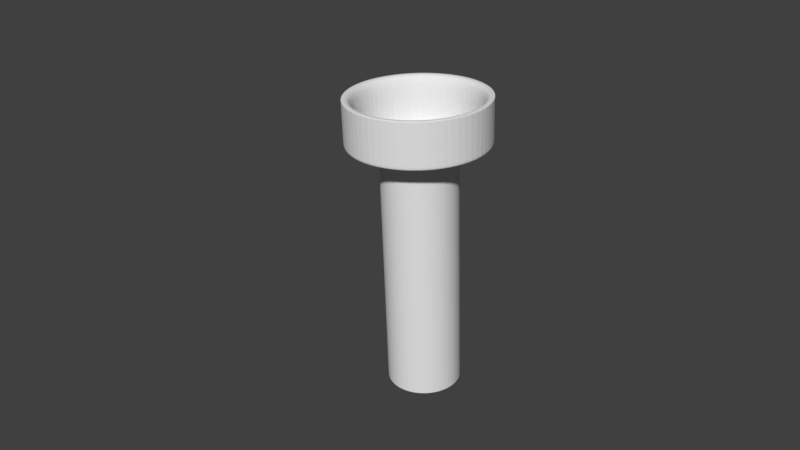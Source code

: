 # Source: MarioPipe.blend  (saved by Blender 2.79.0; exported with 4.5.12 LTS)
import bpy
from mathutils import Matrix  # noqa: F401  (used for matrix-valued properties, if any)

bpy.ops.wm.read_factory_settings(use_empty=True)
scene = bpy.context.scene
scene.name = 'Scene'

# ---- collections
col_collection_1 = bpy.data.collections.new('Collection 1'); scene.collection.children.link(col_collection_1)

# ---- world
world_world = bpy.data.worlds.new('World'); scene.world = world_world
world_world.color = (0.05088, 0.05088, 0.05088)
world_world.use_sun_shadow = False
world_world.sun_shadow_jitter_overblur = 0.0
world_world.cycles.sampling_method = 'MANUAL'

# ---- cameras
cam_camera = bpy.data.cameras.new('Camera')
cam_camera.clip_end = 100.0
cam_camera.lens = 35.0
cam_camera.sensor_width = 32.0
cam_camera.sensor_height = 18.0
cam_camera.ortho_scale = 7.314
cam_camera.dof.focus_distance = 0.0
cam_camera.dof.aperture_fstop = 128.0

# ---- meshes
me_circle_003 = bpy.data.meshes.new('Circle.003')
me_circle_003.from_pydata([(0.0, 1.0, 0.1948), (-0.7071, 0.7071, 0.1948), (-1.0, -4.371e-08, 0.1948), (-0.7071, -0.7071, 0.1948), (8.742e-08, -1.0, 0.1948), (0.7071, -0.7071, 0.1948), (1.0, 1.192e-08, 0.1948), (0.7071, 0.7071, 0.1948), (0.0, 1.0, 6.355), (-0.7071, 0.7071, 6.355), (-1.0, -4.371e-08, 6.355), (-0.7071, -0.7071, 6.355), (8.742e-08, -1.0, 6.355), (0.7071, -0.7071, 6.355), (1.0, 1.192e-08, 6.355), (0.7071, 0.7071, 6.355), (0.0, 1.0, 6.368), (-0.7071, 0.7071, 6.368), (-1.0, -4.371e-08, 6.368), (-0.7071, -0.7071, 6.368), (8.742e-08, -1.0, 6.368), (0.7071, -0.7071, 6.368), (1.0, 1.192e-08, 6.368), (0.7071, 0.7071, 6.368), (-6.33e-09, 1.85, 6.396), (-1.308, 1.308, 6.396), (-1.85, -8.085e-08, 6.396), (-1.308, -1.308, 6.396), (1.554e-07, -1.85, 6.396), (1.308, -1.308, 6.396), (1.85, 2.206e-08, 6.396), (1.308, 1.308, 6.396), (-6.33e-09, 1.85, 6.396), (-1.308, 1.308, 6.396), (-1.85, -8.085e-08, 6.396), (-1.308, -1.308, 6.396), (1.554e-07, -1.85, 6.396), (1.308, -1.308, 6.396), (1.85, 2.206e-08, 6.396), (1.308, 1.308, 6.396), (-6.33e-09, 1.85, 7.196), (-1.308, 1.308, 7.196), (-1.85, -8.085e-08, 7.196), (-1.308, -1.308, 7.196), (1.554e-07, -1.85, 7.196), (1.308, -1.308, 7.196), (1.85, 2.206e-08, 7.196), (1.308, 1.308, 7.196), (-6.33e-09, 1.85, 7.196), (-1.308, 1.308, 7.196), (-1.85, -8.085e-08, 7.196), (-1.308, -1.308, 7.196), (1.554e-07, -1.85, 7.196), (1.308, -1.308, 7.196), (1.85, 2.206e-08, 7.196), (1.308, 1.308, 7.196), (-6.33e-09, 1.85, 7.196), (-1.308, 1.308, 7.196), (-1.85, -8.085e-08, 7.196), (-1.308, -1.308, 7.196), (1.554e-07, -1.85, 7.196), (1.308, -1.308, 7.196), (1.85, 2.206e-08, 7.196), (1.308, 1.308, 7.196), (-6.33e-09, 1.85, 7.473), (-1.308, 1.308, 7.473), (-1.85, -8.085e-08, 7.473), (-1.308, -1.308, 7.473), (1.554e-07, -1.85, 7.473), (1.308, -1.308, 7.473), (1.85, 2.206e-08, 7.473), (1.308, 1.308, 7.473), (-6.33e-09, 1.85, 7.473), (-1.308, 1.308, 7.473), (-1.85, -8.085e-08, 7.473), (-1.308, -1.308, 7.473), (1.554e-07, -1.85, 7.473), (1.308, -1.308, 7.473), (1.85, 2.206e-08, 7.473), (1.308, 1.308, 7.473), (0.009163, 1.551, 7.487), (-1.095, 1.094, 7.487), (-1.552, -0.009535, 7.487), (-1.095, -1.113, 7.487), (0.009163, -1.57, 7.487), (1.113, -1.113, 7.487), (1.57, -0.009535, 7.487), (1.113, 1.094, 7.487), (0.009163, 1.551, 6.398), (-1.095, 1.094, 6.398), (-1.552, -0.009535, 6.398), (-1.095, -1.113, 6.398), (0.009163, -1.57, 6.398), (1.113, -1.113, 6.398), (1.57, -0.009535, 6.398), (1.113, 1.094, 6.398)], [], [(0, 8, 15, 7), (6, 14, 13, 5), (4, 12, 11, 3), (2, 10, 9, 1), (7, 15, 14, 6), (5, 13, 12, 4), (3, 11, 10, 2), (1, 9, 8, 0), (15, 23, 22, 14), (13, 21, 20, 12), (11, 19, 18, 10), (9, 17, 16, 8), (8, 16, 23, 15), (14, 22, 21, 13), (12, 20, 19, 11), (10, 18, 17, 9), (22, 30, 29, 21), (20, 28, 27, 19), (18, 26, 25, 17), (23, 31, 30, 22), (21, 29, 28, 20), (19, 27, 26, 18), (17, 25, 24, 16), (16, 24, 31, 23), (25, 33, 32, 24), (24, 32, 39, 31), (30, 38, 37, 29), (28, 36, 35, 27), (26, 34, 33, 25), (31, 39, 38, 30), (29, 37, 36, 28), (27, 35, 34, 26), (39, 47, 46, 38), (37, 45, 44, 36), (35, 43, 42, 34), (33, 41, 40, 32), (32, 40, 47, 39), (38, 46, 45, 37), (36, 44, 43, 35), (34, 42, 41, 33), (42, 50, 49, 41), (47, 55, 54, 46), (45, 53, 52, 44), (43, 51, 50, 42), (41, 49, 48, 40), (40, 48, 55, 47), (46, 54, 53, 45), (44, 52, 51, 43), (48, 56, 63, 55), (54, 62, 61, 53), (52, 60, 59, 51), (50, 58, 57, 49), (55, 63, 62, 54), (53, 61, 60, 52), (51, 59, 58, 50), (49, 57, 56, 48), (59, 67, 66, 58), (57, 65, 64, 56), (56, 64, 71, 63), (62, 70, 69, 61), (60, 68, 67, 59), (58, 66, 65, 57), (63, 71, 70, 62), (61, 69, 68, 60), (71, 79, 78, 70), (69, 77, 76, 68), (67, 75, 74, 66), (65, 73, 72, 64), (64, 72, 79, 71), (70, 78, 77, 69), (68, 76, 75, 67), (66, 74, 73, 65), (76, 84, 83, 75), (74, 82, 81, 73), (79, 87, 86, 78), (77, 85, 84, 76), (75, 83, 82, 74), (73, 81, 80, 72), (72, 80, 87, 79), (78, 86, 85, 77), (80, 88, 95, 87), (86, 94, 93, 85), (84, 92, 91, 83), (82, 90, 89, 81), (87, 95, 94, 86), (85, 93, 92, 84), (83, 91, 90, 82), (81, 89, 88, 80)])
me_circle_003.use_remesh_preserve_volume = False
me_circle_003.use_remesh_preserve_attributes = False
me_circle_003.use_mirror_vertex_groups = False
me_circle_003.update()

# ---- objects
ob_circle = bpy.data.objects.new('Circle', me_circle_003)
ob_camera = bpy.data.objects.new('Camera', cam_camera)

# ---- transforms, parenting, visibility, modifiers, constraints
ob_circle.location = (0.008219, -0.03007, -0.0006544)
ob_circle.lineart.crease_threshold = 0.0
_m = ob_circle.modifiers.new('Subsurf', 'SUBSURF')
_m.uv_smooth = 'PRESERVE_CORNERS'
_m.levels = 3
_m.render_levels = 3
_m.show_only_control_edges = False
ob_camera.location = (12.66, -13.05, 13.45)
ob_camera.rotation_euler = (1.106, 0.03235, 0.7815)
ob_camera.lock_rotations_4d = False
ob_camera.empty_display_type = 'ARROWS'
ob_camera.color = (0.0, 0.0, 0.0, 0.0)
ob_camera.display_type = 'WIRE'
ob_camera.lineart.crease_threshold = 0.0

# ---- collection membership
col_collection_1.objects.link(ob_circle)
col_collection_1.objects.link(ob_camera)

# ---- scene / render settings (as saved in the file)
scene.camera = ob_camera
scene.frame_start = 1; scene.frame_end = 250; scene.frame_set(1)
scene.render.engine = 'BLENDER_EEVEE_NEXT'
scene.render.resolution_percentage = 50
scene.render.dither_intensity = 0.0
scene.cycles.use_denoising = False
scene.cycles.samples = 128
scene.cycles.sampling_pattern = 'TABULATED_SOBOL'
scene.cycles.use_adaptive_sampling = False
scene.cycles.use_light_tree = False
scene.cycles.blur_glossy = 0.0
scene.cycles.sample_clamp_indirect = 0.0
scene.view_settings.view_transform = 'Standard'
bpy.context.view_layer.update()

# ---- added for rendering (the .blend has no usable light): sun
light_auto_sun = bpy.data.lights.new('AutoSun', 'SUN')
light_auto_sun.energy = 3.0
light_auto_sun.angle = 0.0523599
ob_auto_sun = bpy.data.objects.new('AutoSun', light_auto_sun)
scene.collection.objects.link(ob_auto_sun)
ob_auto_sun.rotation_euler = (0.872665, 0.174533, 0.523599)
bpy.context.view_layer.update()
